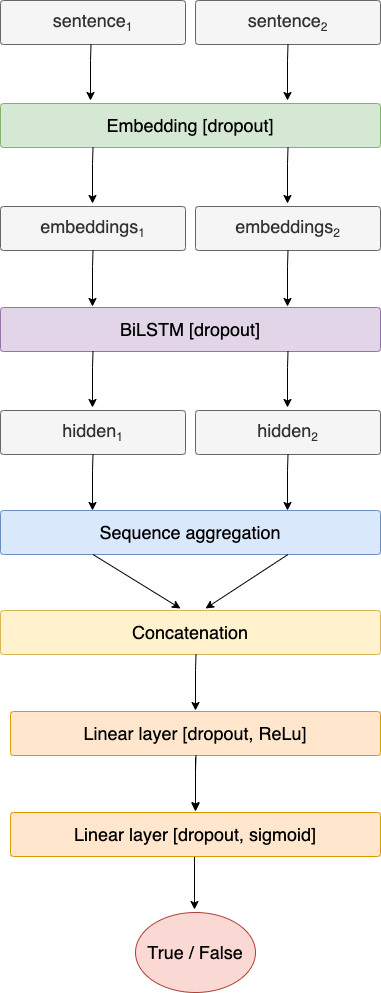

The diagram above was exported from draw.io. Its source (the exported page's mxGraphModel, read from the mxfile embedded in the PNG):
<mxGraphModel dx="3235" dy="1956" grid="1" gridSize="10" guides="1" tooltips="1" connect="1" arrows="1" fold="1" page="1" pageScale="1" pageWidth="1169" pageHeight="827" background="#ffffff" math="0" shadow="0">
  <root>
    <mxCell id="0" />
    <mxCell id="1" parent="0" />
    <mxCell id="qfg0d4QQpgrO9C6DDytb-1764" value="sentence&lt;sub&gt;&lt;font style=&quot;font-size: 12px&quot;&gt;1&lt;/font&gt;&lt;/sub&gt;" style="rounded=1;whiteSpace=wrap;html=1;shadow=0;labelBackgroundColor=none;strokeWidth=1;fontFamily=Helvetica;fontSize=18;align=center;spacing=5;fontStyle=0;arcSize=7;perimeterSpacing=2;fillColor=#f5f5f5;strokeColor=#666666;fontColor=#333333;" vertex="1" parent="1">
      <mxGeometry x="-940" y="-560" width="185" height="44" as="geometry" />
    </mxCell>
    <mxCell id="qfg0d4QQpgrO9C6DDytb-1765" value="sentence&lt;sub&gt;&lt;font style=&quot;font-size: 12px&quot;&gt;2&lt;/font&gt;&lt;/sub&gt;" style="rounded=1;whiteSpace=wrap;html=1;shadow=0;labelBackgroundColor=none;strokeWidth=1;fontFamily=Helvetica;fontSize=18;align=center;spacing=5;fontStyle=0;arcSize=7;perimeterSpacing=2;fillColor=#f5f5f5;strokeColor=#666666;fontColor=#333333;" vertex="1" parent="1">
      <mxGeometry x="-745" y="-560" width="185" height="44" as="geometry" />
    </mxCell>
    <mxCell id="qfg0d4QQpgrO9C6DDytb-1766" value="" style="edgeStyle=none;rounded=0;jumpStyle=none;html=1;shadow=0;labelBackgroundColor=none;startArrow=none;startFill=0;endArrow=classic;endFill=1;jettySize=auto;orthogonalLoop=1;strokeWidth=1;fontFamily=Helvetica;fontSize=18;fontColor=#FFFFFF;spacing=5;" edge="1" parent="1">
      <mxGeometry relative="1" as="geometry">
        <mxPoint x="-849.5" y="-516" as="sourcePoint" />
        <mxPoint x="-850" y="-460" as="targetPoint" />
        <Array as="points">
          <mxPoint x="-850" y="-500" />
        </Array>
      </mxGeometry>
    </mxCell>
    <mxCell id="qfg0d4QQpgrO9C6DDytb-1768" value="Embedding [dropout]" style="rounded=1;whiteSpace=wrap;html=1;shadow=0;labelBackgroundColor=none;strokeWidth=1;fontFamily=Helvetica;fontSize=18;align=center;spacing=5;fontStyle=0;arcSize=7;perimeterSpacing=2;fillColor=#d5e8d4;strokeColor=#82b366;" vertex="1" parent="1">
      <mxGeometry x="-940" y="-457" width="380" height="44" as="geometry" />
    </mxCell>
    <mxCell id="qfg0d4QQpgrO9C6DDytb-1772" value="embeddings&lt;sub&gt;&lt;font style=&quot;font-size: 12px&quot;&gt;1&lt;/font&gt;&lt;/sub&gt;" style="rounded=1;whiteSpace=wrap;html=1;shadow=0;labelBackgroundColor=none;strokeWidth=1;fontFamily=Helvetica;fontSize=18;align=center;spacing=5;fontStyle=0;arcSize=7;perimeterSpacing=2;fillColor=#f5f5f5;strokeColor=#666666;fontColor=#333333;" vertex="1" parent="1">
      <mxGeometry x="-940" y="-354" width="185" height="44" as="geometry" />
    </mxCell>
    <mxCell id="qfg0d4QQpgrO9C6DDytb-1773" value="embeddings&lt;sub&gt;&lt;font style=&quot;font-size: 12px&quot;&gt;2&lt;/font&gt;&lt;/sub&gt;" style="rounded=1;whiteSpace=wrap;html=1;shadow=0;labelBackgroundColor=none;strokeWidth=1;fontFamily=Helvetica;fontSize=18;align=center;spacing=5;fontStyle=0;arcSize=7;perimeterSpacing=2;fillColor=#f5f5f5;strokeColor=#666666;fontColor=#333333;" vertex="1" parent="1">
      <mxGeometry x="-745" y="-354" width="185" height="44" as="geometry" />
    </mxCell>
    <mxCell id="qfg0d4QQpgrO9C6DDytb-1777" value="BiLSTM [dropout]" style="rounded=1;whiteSpace=wrap;html=1;shadow=0;labelBackgroundColor=none;strokeWidth=1;fontFamily=Helvetica;fontSize=18;align=center;spacing=5;fontStyle=0;arcSize=7;perimeterSpacing=2;fillColor=#e1d5e7;strokeColor=#9673a6;" vertex="1" parent="1">
      <mxGeometry x="-940" y="-253" width="380" height="44" as="geometry" />
    </mxCell>
    <mxCell id="qfg0d4QQpgrO9C6DDytb-1778" value="" style="edgeStyle=none;rounded=0;jumpStyle=none;html=1;shadow=0;labelBackgroundColor=none;startArrow=none;startFill=0;endArrow=classic;endFill=1;jettySize=auto;orthogonalLoop=1;strokeWidth=1;fontFamily=Helvetica;fontSize=18;fontColor=#FFFFFF;spacing=5;" edge="1" parent="1">
      <mxGeometry relative="1" as="geometry">
        <mxPoint x="-652.5" y="-413" as="sourcePoint" />
        <mxPoint x="-653" y="-357" as="targetPoint" />
        <Array as="points">
          <mxPoint x="-653" y="-397" />
        </Array>
      </mxGeometry>
    </mxCell>
    <mxCell id="qfg0d4QQpgrO9C6DDytb-1779" value="" style="edgeStyle=none;rounded=0;jumpStyle=none;html=1;shadow=0;labelBackgroundColor=none;startArrow=none;startFill=0;endArrow=classic;endFill=1;jettySize=auto;orthogonalLoop=1;strokeWidth=1;fontFamily=Helvetica;fontSize=18;fontColor=#FFFFFF;spacing=5;" edge="1" parent="1">
      <mxGeometry relative="1" as="geometry">
        <mxPoint x="-847.5" y="-413" as="sourcePoint" />
        <mxPoint x="-848" y="-357" as="targetPoint" />
        <Array as="points">
          <mxPoint x="-848" y="-397" />
        </Array>
      </mxGeometry>
    </mxCell>
    <mxCell id="qfg0d4QQpgrO9C6DDytb-1780" value="" style="edgeStyle=none;rounded=0;jumpStyle=none;html=1;shadow=0;labelBackgroundColor=none;startArrow=none;startFill=0;endArrow=classic;endFill=1;jettySize=auto;orthogonalLoop=1;strokeWidth=1;fontFamily=Helvetica;fontSize=18;fontColor=#FFFFFF;spacing=5;" edge="1" parent="1">
      <mxGeometry relative="1" as="geometry">
        <mxPoint x="-652.5" y="-516" as="sourcePoint" />
        <mxPoint x="-653" y="-460" as="targetPoint" />
        <Array as="points">
          <mxPoint x="-653" y="-500" />
        </Array>
      </mxGeometry>
    </mxCell>
    <mxCell id="qfg0d4QQpgrO9C6DDytb-1781" value="" style="edgeStyle=none;rounded=0;jumpStyle=none;html=1;shadow=0;labelBackgroundColor=none;startArrow=none;startFill=0;endArrow=classic;endFill=1;jettySize=auto;orthogonalLoop=1;strokeWidth=1;fontFamily=Helvetica;fontSize=18;fontColor=#FFFFFF;spacing=5;" edge="1" parent="1">
      <mxGeometry relative="1" as="geometry">
        <mxPoint x="-652.5" y="-310" as="sourcePoint" />
        <mxPoint x="-653" y="-254" as="targetPoint" />
        <Array as="points">
          <mxPoint x="-653" y="-294" />
        </Array>
      </mxGeometry>
    </mxCell>
    <mxCell id="qfg0d4QQpgrO9C6DDytb-1782" value="" style="edgeStyle=none;rounded=0;jumpStyle=none;html=1;shadow=0;labelBackgroundColor=none;startArrow=none;startFill=0;endArrow=classic;endFill=1;jettySize=auto;orthogonalLoop=1;strokeWidth=1;fontFamily=Helvetica;fontSize=18;fontColor=#FFFFFF;spacing=5;" edge="1" parent="1">
      <mxGeometry relative="1" as="geometry">
        <mxPoint x="-847.5" y="-310" as="sourcePoint" />
        <mxPoint x="-848" y="-254" as="targetPoint" />
        <Array as="points">
          <mxPoint x="-848" y="-294" />
        </Array>
      </mxGeometry>
    </mxCell>
    <mxCell id="qfg0d4QQpgrO9C6DDytb-1783" value="hidden&lt;sub&gt;&lt;font style=&quot;font-size: 12px&quot;&gt;1&lt;/font&gt;&lt;/sub&gt;" style="rounded=1;whiteSpace=wrap;html=1;shadow=0;labelBackgroundColor=none;strokeWidth=1;fontFamily=Helvetica;fontSize=18;align=center;spacing=5;fontStyle=0;arcSize=7;perimeterSpacing=2;fillColor=#f5f5f5;strokeColor=#666666;fontColor=#333333;" vertex="1" parent="1">
      <mxGeometry x="-940" y="-150" width="185" height="44" as="geometry" />
    </mxCell>
    <mxCell id="qfg0d4QQpgrO9C6DDytb-1784" value="hidden&lt;sub&gt;&lt;font style=&quot;font-size: 12px&quot;&gt;2&lt;/font&gt;&lt;/sub&gt;" style="rounded=1;whiteSpace=wrap;html=1;shadow=0;labelBackgroundColor=none;strokeWidth=1;fontFamily=Helvetica;fontSize=18;align=center;spacing=5;fontStyle=0;arcSize=7;perimeterSpacing=2;fillColor=#f5f5f5;strokeColor=#666666;fontColor=#333333;" vertex="1" parent="1">
      <mxGeometry x="-745" y="-150" width="185" height="44" as="geometry" />
    </mxCell>
    <mxCell id="qfg0d4QQpgrO9C6DDytb-1785" value="" style="edgeStyle=none;rounded=0;jumpStyle=none;html=1;shadow=0;labelBackgroundColor=none;startArrow=none;startFill=0;endArrow=classic;endFill=1;jettySize=auto;orthogonalLoop=1;strokeWidth=1;fontFamily=Helvetica;fontSize=18;fontColor=#FFFFFF;spacing=5;" edge="1" parent="1">
      <mxGeometry relative="1" as="geometry">
        <mxPoint x="-652.5" y="-209" as="sourcePoint" />
        <mxPoint x="-653" y="-153" as="targetPoint" />
        <Array as="points">
          <mxPoint x="-653" y="-193" />
        </Array>
      </mxGeometry>
    </mxCell>
    <mxCell id="qfg0d4QQpgrO9C6DDytb-1786" value="" style="edgeStyle=none;rounded=0;jumpStyle=none;html=1;shadow=0;labelBackgroundColor=none;startArrow=none;startFill=0;endArrow=classic;endFill=1;jettySize=auto;orthogonalLoop=1;strokeWidth=1;fontFamily=Helvetica;fontSize=18;fontColor=#FFFFFF;spacing=5;" edge="1" parent="1">
      <mxGeometry relative="1" as="geometry">
        <mxPoint x="-847.5" y="-209" as="sourcePoint" />
        <mxPoint x="-848" y="-153" as="targetPoint" />
        <Array as="points">
          <mxPoint x="-848" y="-193" />
        </Array>
      </mxGeometry>
    </mxCell>
    <mxCell id="qfg0d4QQpgrO9C6DDytb-1787" value="Concatenation" style="rounded=1;whiteSpace=wrap;html=1;shadow=0;labelBackgroundColor=none;strokeWidth=1;fontFamily=Helvetica;fontSize=18;align=center;spacing=5;fontStyle=0;arcSize=7;perimeterSpacing=2;fillColor=#fff2cc;strokeColor=#d6b656;" vertex="1" parent="1">
      <mxGeometry x="-940" y="50" width="380" height="44" as="geometry" />
    </mxCell>
    <mxCell id="qfg0d4QQpgrO9C6DDytb-1788" value="" style="edgeStyle=none;rounded=0;jumpStyle=none;html=1;shadow=0;labelBackgroundColor=none;startArrow=none;startFill=0;endArrow=classic;endFill=1;jettySize=auto;orthogonalLoop=1;strokeWidth=1;fontFamily=Helvetica;fontSize=18;fontColor=#FFFFFF;spacing=5;" edge="1" parent="1">
      <mxGeometry relative="1" as="geometry">
        <mxPoint x="-652.5" y="-106" as="sourcePoint" />
        <mxPoint x="-653" y="-50" as="targetPoint" />
        <Array as="points">
          <mxPoint x="-653" y="-90" />
        </Array>
      </mxGeometry>
    </mxCell>
    <mxCell id="qfg0d4QQpgrO9C6DDytb-1789" value="" style="edgeStyle=none;rounded=0;jumpStyle=none;html=1;shadow=0;labelBackgroundColor=none;startArrow=none;startFill=0;endArrow=classic;endFill=1;jettySize=auto;orthogonalLoop=1;strokeWidth=1;fontFamily=Helvetica;fontSize=18;fontColor=#FFFFFF;spacing=5;" edge="1" parent="1">
      <mxGeometry relative="1" as="geometry">
        <mxPoint x="-847.5" y="-106" as="sourcePoint" />
        <mxPoint x="-848" y="-50" as="targetPoint" />
        <Array as="points">
          <mxPoint x="-848" y="-90" />
        </Array>
      </mxGeometry>
    </mxCell>
    <mxCell id="qfg0d4QQpgrO9C6DDytb-1791" value="" style="edgeStyle=none;rounded=0;jumpStyle=none;html=1;shadow=0;labelBackgroundColor=none;startArrow=none;startFill=0;endArrow=classic;endFill=1;jettySize=auto;orthogonalLoop=1;strokeWidth=1;fontFamily=Helvetica;fontSize=18;fontColor=#FFFFFF;spacing=5;" edge="1" parent="1">
      <mxGeometry relative="1" as="geometry">
        <mxPoint x="-744.5" y="94" as="sourcePoint" />
        <mxPoint x="-745" y="150" as="targetPoint" />
        <Array as="points">
          <mxPoint x="-745" y="110" />
        </Array>
      </mxGeometry>
    </mxCell>
    <mxCell id="qfg0d4QQpgrO9C6DDytb-1792" value="Linear layer [dropout, ReLu]" style="rounded=1;whiteSpace=wrap;html=1;shadow=0;labelBackgroundColor=none;strokeWidth=1;fontFamily=Helvetica;fontSize=18;align=center;spacing=5;fontStyle=0;arcSize=7;perimeterSpacing=2;fillColor=#ffe6cc;strokeColor=#d79b00;" vertex="1" parent="1">
      <mxGeometry x="-930" y="151" width="370" height="44" as="geometry" />
    </mxCell>
    <mxCell id="qfg0d4QQpgrO9C6DDytb-1795" value="" style="edgeStyle=orthogonalEdgeStyle;rounded=0;orthogonalLoop=1;jettySize=auto;html=1;" edge="1" parent="1">
      <mxGeometry relative="1" as="geometry">
        <mxPoint x="-746" y="296" as="sourcePoint" />
        <mxPoint x="-746" y="349" as="targetPoint" />
      </mxGeometry>
    </mxCell>
    <mxCell id="qfg0d4QQpgrO9C6DDytb-1796" value="&lt;span style=&quot;color: rgb(0, 0, 0); font-size: 18px;&quot;&gt;True / False&lt;/span&gt;" style="ellipse;whiteSpace=wrap;html=1;fontSize=18;strokeColor=#ae4132;strokeWidth=1;fillColor=#fad9d5;" vertex="1" parent="1">
      <mxGeometry x="-805" y="352" width="120" height="80" as="geometry" />
    </mxCell>
    <mxCell id="qfg0d4QQpgrO9C6DDytb-1803" value="" style="edgeStyle=orthogonalEdgeStyle;rounded=0;orthogonalLoop=1;jettySize=auto;html=1;" edge="1" parent="1" target="qfg0d4QQpgrO9C6DDytb-1805">
      <mxGeometry relative="1" as="geometry">
        <mxPoint x="-745" y="197" as="sourcePoint" />
      </mxGeometry>
    </mxCell>
    <mxCell id="qfg0d4QQpgrO9C6DDytb-1804" value="" style="edgeStyle=none;rounded=0;jumpStyle=none;html=1;shadow=0;labelBackgroundColor=none;startArrow=none;startFill=0;endArrow=classic;endFill=1;jettySize=auto;orthogonalLoop=1;strokeWidth=1;fontFamily=Helvetica;fontSize=18;fontColor=#FFFFFF;spacing=5;" edge="1" parent="1">
      <mxGeometry relative="1" as="geometry">
        <mxPoint x="-744.5" y="195" as="sourcePoint" />
        <mxPoint x="-745" y="251" as="targetPoint" />
        <Array as="points">
          <mxPoint x="-745" y="211" />
        </Array>
      </mxGeometry>
    </mxCell>
    <mxCell id="qfg0d4QQpgrO9C6DDytb-1805" value="Linear layer [dropout, sigmoid]" style="rounded=1;whiteSpace=wrap;html=1;shadow=0;labelBackgroundColor=none;strokeWidth=1;fontFamily=Helvetica;fontSize=18;align=center;spacing=5;fontStyle=0;arcSize=7;perimeterSpacing=2;fillColor=#ffe6cc;strokeColor=#d79b00;" vertex="1" parent="1">
      <mxGeometry x="-930" y="252" width="370" height="44" as="geometry" />
    </mxCell>
    <mxCell id="qfg0d4QQpgrO9C6DDytb-1806" value="Sequence aggregation" style="rounded=1;whiteSpace=wrap;html=1;shadow=0;labelBackgroundColor=none;strokeWidth=1;fontFamily=Helvetica;fontSize=18;align=center;spacing=5;fontStyle=0;arcSize=7;perimeterSpacing=2;fillColor=#dae8fc;strokeColor=#6c8ebf;" vertex="1" parent="1">
      <mxGeometry x="-940" y="-50" width="380" height="44" as="geometry" />
    </mxCell>
    <mxCell id="qfg0d4QQpgrO9C6DDytb-1809" value="" style="edgeStyle=none;rounded=0;jumpStyle=none;html=1;shadow=0;labelBackgroundColor=none;startArrow=none;startFill=0;endArrow=classic;endFill=1;jettySize=auto;orthogonalLoop=1;strokeWidth=1;fontFamily=Helvetica;fontSize=18;fontColor=#FFFFFF;spacing=5;entryX=0.539;entryY=0;entryDx=0;entryDy=0;entryPerimeter=0;" edge="1" parent="1" target="qfg0d4QQpgrO9C6DDytb-1787">
      <mxGeometry relative="1" as="geometry">
        <mxPoint x="-652.5" y="-6" as="sourcePoint" />
        <mxPoint x="-750" y="50" as="targetPoint" />
        <Array as="points" />
      </mxGeometry>
    </mxCell>
    <mxCell id="qfg0d4QQpgrO9C6DDytb-1810" value="" style="edgeStyle=none;rounded=0;jumpStyle=none;html=1;shadow=0;labelBackgroundColor=none;startArrow=none;startFill=0;endArrow=classic;endFill=1;jettySize=auto;orthogonalLoop=1;strokeWidth=1;fontFamily=Helvetica;fontSize=18;fontColor=#FFFFFF;spacing=5;entryX=0.474;entryY=0;entryDx=0;entryDy=0;entryPerimeter=0;" edge="1" parent="1" target="qfg0d4QQpgrO9C6DDytb-1787">
      <mxGeometry relative="1" as="geometry">
        <mxPoint x="-847.5" y="-6" as="sourcePoint" />
        <mxPoint x="-770" y="48" as="targetPoint" />
        <Array as="points" />
      </mxGeometry>
    </mxCell>
  </root>
</mxGraphModel>